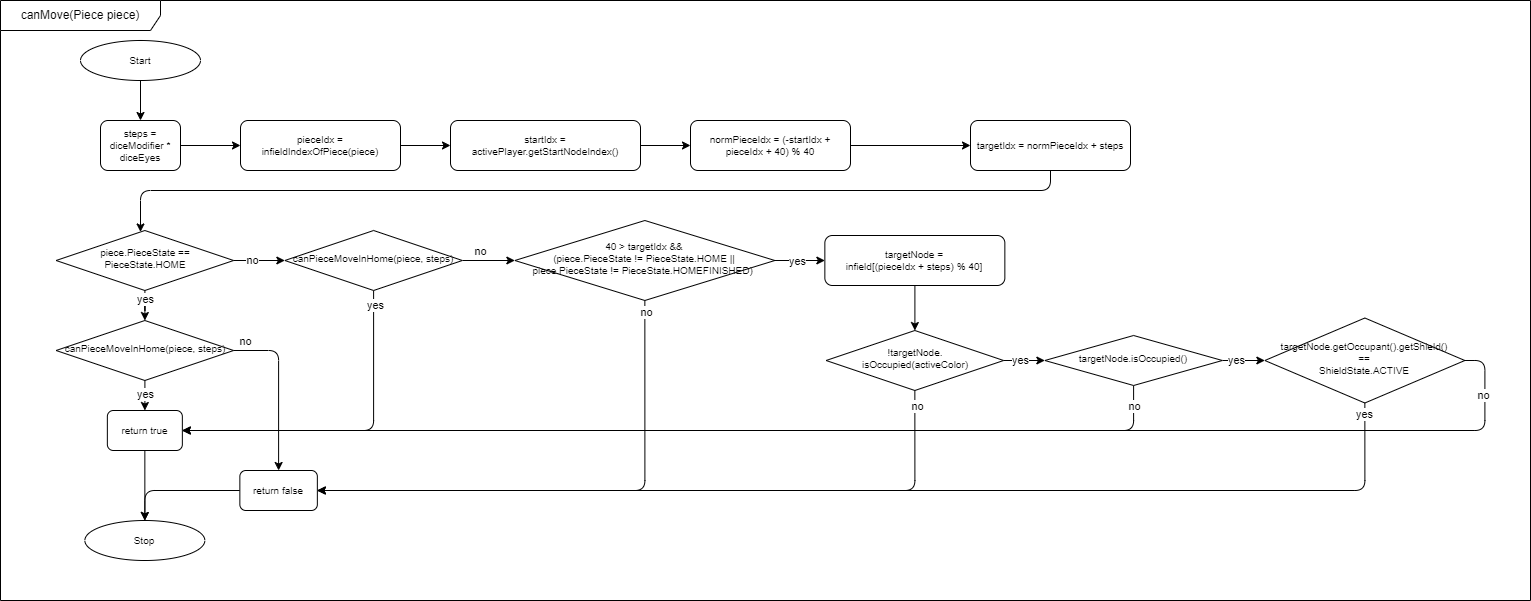

The diagram above was exported from draw.io. Its source (the exported page's mxGraphModel, read from the mxfile embedded in the PNG):
<mxGraphModel dx="2074" dy="1196" grid="1" gridSize="10" guides="1" tooltips="1" connect="1" arrows="1" fold="1" page="1" pageScale="1" pageWidth="827" pageHeight="1169" math="0" shadow="0">
  <root>
    <mxCell id="WIyWlLk6GJQsqaUBKTNV-0" />
    <mxCell id="WIyWlLk6GJQsqaUBKTNV-1" parent="WIyWlLk6GJQsqaUBKTNV-0" />
    <mxCell id="-ekm9WtTgikhfMVyppY8-0" value="canMove(Piece piece)" style="shape=umlFrame;whiteSpace=wrap;html=1;pointerEvents=0;width=160;height=30;" parent="WIyWlLk6GJQsqaUBKTNV-1" vertex="1">
      <mxGeometry x="160" y="520" width="1530" height="600" as="geometry" />
    </mxCell>
    <mxCell id="-ekm9WtTgikhfMVyppY8-25" value="" style="edgeStyle=orthogonalEdgeStyle;rounded=0;orthogonalLoop=1;jettySize=auto;html=1;" parent="WIyWlLk6GJQsqaUBKTNV-1" source="-ekm9WtTgikhfMVyppY8-22" target="-ekm9WtTgikhfMVyppY8-24" edge="1">
      <mxGeometry relative="1" as="geometry" />
    </mxCell>
    <mxCell id="-ekm9WtTgikhfMVyppY8-22" value="Start" style="ellipse;whiteSpace=wrap;html=1;fontSize=10;" parent="WIyWlLk6GJQsqaUBKTNV-1" vertex="1">
      <mxGeometry x="240" y="560" width="120" height="40" as="geometry" />
    </mxCell>
    <mxCell id="-ekm9WtTgikhfMVyppY8-27" value="" style="edgeStyle=orthogonalEdgeStyle;rounded=0;orthogonalLoop=1;jettySize=auto;html=1;" parent="WIyWlLk6GJQsqaUBKTNV-1" source="-ekm9WtTgikhfMVyppY8-24" target="-ekm9WtTgikhfMVyppY8-26" edge="1">
      <mxGeometry relative="1" as="geometry" />
    </mxCell>
    <mxCell id="-ekm9WtTgikhfMVyppY8-24" value="steps = diceModifier * diceEyes" style="rounded=1;whiteSpace=wrap;html=1;fontSize=10;glass=0;strokeWidth=1;shadow=0;" parent="WIyWlLk6GJQsqaUBKTNV-1" vertex="1">
      <mxGeometry x="260" y="640" width="80" height="50" as="geometry" />
    </mxCell>
    <mxCell id="-ekm9WtTgikhfMVyppY8-29" value="" style="edgeStyle=orthogonalEdgeStyle;rounded=0;orthogonalLoop=1;jettySize=auto;html=1;" parent="WIyWlLk6GJQsqaUBKTNV-1" source="-ekm9WtTgikhfMVyppY8-26" target="-ekm9WtTgikhfMVyppY8-28" edge="1">
      <mxGeometry relative="1" as="geometry" />
    </mxCell>
    <mxCell id="-ekm9WtTgikhfMVyppY8-26" value="pieceIdx = infieldIndexOfPiece(piece)" style="rounded=1;whiteSpace=wrap;html=1;fontSize=10;glass=0;strokeWidth=1;shadow=0;" parent="WIyWlLk6GJQsqaUBKTNV-1" vertex="1">
      <mxGeometry x="400" y="640" width="160" height="50" as="geometry" />
    </mxCell>
    <mxCell id="-ekm9WtTgikhfMVyppY8-31" value="" style="edgeStyle=orthogonalEdgeStyle;rounded=0;orthogonalLoop=1;jettySize=auto;html=1;" parent="WIyWlLk6GJQsqaUBKTNV-1" source="-ekm9WtTgikhfMVyppY8-28" target="-ekm9WtTgikhfMVyppY8-30" edge="1">
      <mxGeometry relative="1" as="geometry" />
    </mxCell>
    <mxCell id="-ekm9WtTgikhfMVyppY8-28" value="startIdx = activePlayer.getStartNodeIndex()" style="rounded=1;whiteSpace=wrap;html=1;fontSize=10;glass=0;strokeWidth=1;shadow=0;" parent="WIyWlLk6GJQsqaUBKTNV-1" vertex="1">
      <mxGeometry x="610" y="640" width="190" height="50" as="geometry" />
    </mxCell>
    <mxCell id="-ekm9WtTgikhfMVyppY8-33" value="" style="edgeStyle=orthogonalEdgeStyle;rounded=0;orthogonalLoop=1;jettySize=auto;html=1;" parent="WIyWlLk6GJQsqaUBKTNV-1" source="-ekm9WtTgikhfMVyppY8-30" target="-ekm9WtTgikhfMVyppY8-32" edge="1">
      <mxGeometry relative="1" as="geometry" />
    </mxCell>
    <mxCell id="-ekm9WtTgikhfMVyppY8-30" value="normPieceIdx = (-startIdx + pieceIdx + 40) % 40" style="rounded=1;whiteSpace=wrap;html=1;fontSize=10;glass=0;strokeWidth=1;shadow=0;" parent="WIyWlLk6GJQsqaUBKTNV-1" vertex="1">
      <mxGeometry x="850" y="640" width="160" height="50" as="geometry" />
    </mxCell>
    <mxCell id="-ekm9WtTgikhfMVyppY8-35" value="" style="edgeStyle=orthogonalEdgeStyle;rounded=1;orthogonalLoop=1;jettySize=auto;html=1;exitX=0.5;exitY=1;exitDx=0;exitDy=0;curved=0;" parent="WIyWlLk6GJQsqaUBKTNV-1" source="-ekm9WtTgikhfMVyppY8-32" target="-ekm9WtTgikhfMVyppY8-34" edge="1">
      <mxGeometry relative="1" as="geometry">
        <Array as="points">
          <mxPoint x="1210" y="710" />
          <mxPoint x="300" y="710" />
        </Array>
      </mxGeometry>
    </mxCell>
    <mxCell id="-ekm9WtTgikhfMVyppY8-32" value="targetIdx = normPieceIdx + steps" style="rounded=1;whiteSpace=wrap;html=1;fontSize=10;glass=0;strokeWidth=1;shadow=0;" parent="WIyWlLk6GJQsqaUBKTNV-1" vertex="1">
      <mxGeometry x="1130" y="640" width="160" height="50" as="geometry" />
    </mxCell>
    <mxCell id="-ekm9WtTgikhfMVyppY8-37" value="" style="edgeStyle=orthogonalEdgeStyle;rounded=0;orthogonalLoop=1;jettySize=auto;html=1;" parent="WIyWlLk6GJQsqaUBKTNV-1" source="-ekm9WtTgikhfMVyppY8-34" target="-ekm9WtTgikhfMVyppY8-36" edge="1">
      <mxGeometry relative="1" as="geometry" />
    </mxCell>
    <mxCell id="-ekm9WtTgikhfMVyppY8-41" value="yes" style="edgeLabel;html=1;align=center;verticalAlign=middle;resizable=0;points=[];" parent="-ekm9WtTgikhfMVyppY8-37" vertex="1" connectable="0">
      <mxGeometry x="-0.633" relative="1" as="geometry">
        <mxPoint as="offset" />
      </mxGeometry>
    </mxCell>
    <mxCell id="-ekm9WtTgikhfMVyppY8-44" value="" style="edgeStyle=orthogonalEdgeStyle;rounded=0;orthogonalLoop=1;jettySize=auto;html=1;" parent="WIyWlLk6GJQsqaUBKTNV-1" source="-ekm9WtTgikhfMVyppY8-34" target="-ekm9WtTgikhfMVyppY8-43" edge="1">
      <mxGeometry relative="1" as="geometry" />
    </mxCell>
    <mxCell id="-ekm9WtTgikhfMVyppY8-45" value="no" style="edgeLabel;html=1;align=center;verticalAlign=middle;resizable=0;points=[];" parent="-ekm9WtTgikhfMVyppY8-44" vertex="1" connectable="0">
      <mxGeometry x="-0.2954" y="1" relative="1" as="geometry">
        <mxPoint as="offset" />
      </mxGeometry>
    </mxCell>
    <mxCell id="-ekm9WtTgikhfMVyppY8-34" value="piece.PieceState == PieceState.HOME" style="rhombus;whiteSpace=wrap;html=1;shadow=0;fontFamily=Helvetica;fontSize=10;align=center;strokeWidth=1;spacing=6;spacingTop=-4;" parent="WIyWlLk6GJQsqaUBKTNV-1" vertex="1">
      <mxGeometry x="215.6" y="750" width="177.5" height="60" as="geometry" />
    </mxCell>
    <mxCell id="-ekm9WtTgikhfMVyppY8-40" value="" style="edgeStyle=orthogonalEdgeStyle;rounded=0;orthogonalLoop=1;jettySize=auto;html=1;" parent="WIyWlLk6GJQsqaUBKTNV-1" source="-ekm9WtTgikhfMVyppY8-36" target="-ekm9WtTgikhfMVyppY8-39" edge="1">
      <mxGeometry relative="1" as="geometry" />
    </mxCell>
    <mxCell id="-ekm9WtTgikhfMVyppY8-42" value="yes" style="edgeLabel;html=1;align=center;verticalAlign=middle;resizable=0;points=[];" parent="-ekm9WtTgikhfMVyppY8-40" vertex="1" connectable="0">
      <mxGeometry x="-0.2394" y="-1" relative="1" as="geometry">
        <mxPoint x="1" y="3" as="offset" />
      </mxGeometry>
    </mxCell>
    <mxCell id="-ekm9WtTgikhfMVyppY8-54" style="edgeStyle=orthogonalEdgeStyle;rounded=1;orthogonalLoop=1;jettySize=auto;html=1;exitX=1;exitY=0.5;exitDx=0;exitDy=0;entryX=0.5;entryY=0;entryDx=0;entryDy=0;curved=0;" parent="WIyWlLk6GJQsqaUBKTNV-1" source="-ekm9WtTgikhfMVyppY8-36" target="-ekm9WtTgikhfMVyppY8-52" edge="1">
      <mxGeometry relative="1" as="geometry" />
    </mxCell>
    <mxCell id="-ekm9WtTgikhfMVyppY8-55" value="no" style="edgeLabel;html=1;align=center;verticalAlign=middle;resizable=0;points=[];" parent="-ekm9WtTgikhfMVyppY8-54" vertex="1" connectable="0">
      <mxGeometry x="-0.8206" y="1" relative="1" as="geometry">
        <mxPoint x="-4" y="-9" as="offset" />
      </mxGeometry>
    </mxCell>
    <mxCell id="-ekm9WtTgikhfMVyppY8-36" value="canPieceMoveInHome(piece, steps)" style="rhombus;whiteSpace=wrap;html=1;shadow=0;fontFamily=Helvetica;fontSize=10;align=center;strokeWidth=1;spacing=6;spacingTop=-4;" parent="WIyWlLk6GJQsqaUBKTNV-1" vertex="1">
      <mxGeometry x="215.6" y="840" width="177.5" height="60" as="geometry" />
    </mxCell>
    <mxCell id="1nJvPh_hqvbO-KZvr_5X-19" style="edgeStyle=orthogonalEdgeStyle;rounded=0;orthogonalLoop=1;jettySize=auto;html=1;exitX=0.5;exitY=1;exitDx=0;exitDy=0;entryX=0.5;entryY=0;entryDx=0;entryDy=0;" parent="WIyWlLk6GJQsqaUBKTNV-1" source="-ekm9WtTgikhfMVyppY8-39" target="1nJvPh_hqvbO-KZvr_5X-17" edge="1">
      <mxGeometry relative="1" as="geometry" />
    </mxCell>
    <mxCell id="-ekm9WtTgikhfMVyppY8-39" value="return true" style="rounded=1;whiteSpace=wrap;html=1;fontSize=10;glass=0;strokeWidth=1;shadow=0;" parent="WIyWlLk6GJQsqaUBKTNV-1" vertex="1">
      <mxGeometry x="266.85" y="930" width="75" height="40" as="geometry" />
    </mxCell>
    <mxCell id="-ekm9WtTgikhfMVyppY8-46" style="edgeStyle=orthogonalEdgeStyle;rounded=1;orthogonalLoop=1;jettySize=auto;html=1;exitX=0.5;exitY=1;exitDx=0;exitDy=0;entryX=1;entryY=0.5;entryDx=0;entryDy=0;curved=0;" parent="WIyWlLk6GJQsqaUBKTNV-1" source="-ekm9WtTgikhfMVyppY8-43" target="-ekm9WtTgikhfMVyppY8-39" edge="1">
      <mxGeometry relative="1" as="geometry" />
    </mxCell>
    <mxCell id="-ekm9WtTgikhfMVyppY8-47" value="yes" style="edgeLabel;html=1;align=center;verticalAlign=middle;resizable=0;points=[];" parent="-ekm9WtTgikhfMVyppY8-46" vertex="1" connectable="0">
      <mxGeometry x="-0.9179" y="1" relative="1" as="geometry">
        <mxPoint as="offset" />
      </mxGeometry>
    </mxCell>
    <mxCell id="-ekm9WtTgikhfMVyppY8-49" style="edgeStyle=orthogonalEdgeStyle;rounded=0;orthogonalLoop=1;jettySize=auto;html=1;exitX=1;exitY=0.5;exitDx=0;exitDy=0;entryX=0;entryY=0.5;entryDx=0;entryDy=0;" parent="WIyWlLk6GJQsqaUBKTNV-1" source="-ekm9WtTgikhfMVyppY8-43" target="-ekm9WtTgikhfMVyppY8-48" edge="1">
      <mxGeometry relative="1" as="geometry" />
    </mxCell>
    <mxCell id="-ekm9WtTgikhfMVyppY8-50" value="no" style="edgeLabel;html=1;align=center;verticalAlign=middle;resizable=0;points=[];" parent="-ekm9WtTgikhfMVyppY8-49" vertex="1" connectable="0">
      <mxGeometry x="-0.2979" y="-1" relative="1" as="geometry">
        <mxPoint y="-11" as="offset" />
      </mxGeometry>
    </mxCell>
    <mxCell id="-ekm9WtTgikhfMVyppY8-43" value="canPieceMoveInHome(piece, steps)" style="rhombus;whiteSpace=wrap;html=1;shadow=0;fontFamily=Helvetica;fontSize=10;align=center;strokeWidth=1;spacing=6;spacingTop=-4;" parent="WIyWlLk6GJQsqaUBKTNV-1" vertex="1">
      <mxGeometry x="444.35" y="750" width="177.5" height="60" as="geometry" />
    </mxCell>
    <mxCell id="-ekm9WtTgikhfMVyppY8-56" style="edgeStyle=orthogonalEdgeStyle;rounded=1;orthogonalLoop=1;jettySize=auto;html=1;exitX=0.5;exitY=1;exitDx=0;exitDy=0;entryX=1;entryY=0.5;entryDx=0;entryDy=0;curved=0;" parent="WIyWlLk6GJQsqaUBKTNV-1" source="-ekm9WtTgikhfMVyppY8-48" target="-ekm9WtTgikhfMVyppY8-52" edge="1">
      <mxGeometry relative="1" as="geometry" />
    </mxCell>
    <mxCell id="-ekm9WtTgikhfMVyppY8-57" value="no" style="edgeLabel;html=1;align=center;verticalAlign=middle;resizable=0;points=[];" parent="-ekm9WtTgikhfMVyppY8-56" vertex="1" connectable="0">
      <mxGeometry x="-0.9532" y="1" relative="1" as="geometry">
        <mxPoint as="offset" />
      </mxGeometry>
    </mxCell>
    <mxCell id="-ekm9WtTgikhfMVyppY8-59" value="" style="edgeStyle=orthogonalEdgeStyle;rounded=0;orthogonalLoop=1;jettySize=auto;html=1;" parent="WIyWlLk6GJQsqaUBKTNV-1" source="-ekm9WtTgikhfMVyppY8-48" target="-ekm9WtTgikhfMVyppY8-58" edge="1">
      <mxGeometry relative="1" as="geometry" />
    </mxCell>
    <mxCell id="-ekm9WtTgikhfMVyppY8-60" value="yes" style="edgeLabel;html=1;align=center;verticalAlign=middle;resizable=0;points=[];" parent="-ekm9WtTgikhfMVyppY8-59" vertex="1" connectable="0">
      <mxGeometry x="-0.1244" y="-2" relative="1" as="geometry">
        <mxPoint y="-2" as="offset" />
      </mxGeometry>
    </mxCell>
    <mxCell id="-ekm9WtTgikhfMVyppY8-48" value="40 &amp;gt; targetIdx &amp;amp;&amp;amp;&lt;div&gt;(piece.PieceState != PieceState.HOME ||&lt;/div&gt;&lt;div&gt;&lt;span style=&quot;background-color: initial;&quot;&gt;piece.PieceState != PieceState.HOMEFINISHED)&amp;nbsp;&lt;/span&gt;&lt;/div&gt;" style="rhombus;whiteSpace=wrap;html=1;shadow=0;fontFamily=Helvetica;fontSize=10;align=center;strokeWidth=1;spacing=6;spacingTop=-4;" parent="WIyWlLk6GJQsqaUBKTNV-1" vertex="1">
      <mxGeometry x="674.35" y="740" width="260" height="80" as="geometry" />
    </mxCell>
    <mxCell id="1nJvPh_hqvbO-KZvr_5X-18" style="edgeStyle=orthogonalEdgeStyle;rounded=1;orthogonalLoop=1;jettySize=auto;html=1;exitX=0;exitY=0.5;exitDx=0;exitDy=0;entryX=0.5;entryY=0;entryDx=0;entryDy=0;curved=0;" parent="WIyWlLk6GJQsqaUBKTNV-1" source="-ekm9WtTgikhfMVyppY8-52" target="1nJvPh_hqvbO-KZvr_5X-17" edge="1">
      <mxGeometry relative="1" as="geometry" />
    </mxCell>
    <mxCell id="-ekm9WtTgikhfMVyppY8-52" value="return false" style="rounded=1;whiteSpace=wrap;html=1;fontSize=10;glass=0;strokeWidth=1;shadow=0;" parent="WIyWlLk6GJQsqaUBKTNV-1" vertex="1">
      <mxGeometry x="399.35" y="990" width="77.5" height="40" as="geometry" />
    </mxCell>
    <mxCell id="1nJvPh_hqvbO-KZvr_5X-1" value="" style="edgeStyle=orthogonalEdgeStyle;rounded=0;orthogonalLoop=1;jettySize=auto;html=1;" parent="WIyWlLk6GJQsqaUBKTNV-1" source="-ekm9WtTgikhfMVyppY8-58" target="1nJvPh_hqvbO-KZvr_5X-0" edge="1">
      <mxGeometry relative="1" as="geometry" />
    </mxCell>
    <mxCell id="-ekm9WtTgikhfMVyppY8-58" value="targetNode = &lt;br&gt;infield[(pieceIdx + steps) % 40]" style="rounded=1;whiteSpace=wrap;html=1;fontSize=10;glass=0;strokeWidth=1;shadow=0;" parent="WIyWlLk6GJQsqaUBKTNV-1" vertex="1">
      <mxGeometry x="984.35" y="755" width="180" height="50" as="geometry" />
    </mxCell>
    <mxCell id="1nJvPh_hqvbO-KZvr_5X-2" style="edgeStyle=orthogonalEdgeStyle;rounded=1;orthogonalLoop=1;jettySize=auto;html=1;exitX=0.5;exitY=1;exitDx=0;exitDy=0;entryX=1;entryY=0.5;entryDx=0;entryDy=0;curved=0;" parent="WIyWlLk6GJQsqaUBKTNV-1" source="1nJvPh_hqvbO-KZvr_5X-0" target="-ekm9WtTgikhfMVyppY8-52" edge="1">
      <mxGeometry relative="1" as="geometry" />
    </mxCell>
    <mxCell id="1nJvPh_hqvbO-KZvr_5X-3" value="no" style="edgeLabel;html=1;align=center;verticalAlign=middle;resizable=0;points=[];" parent="1nJvPh_hqvbO-KZvr_5X-2" vertex="1" connectable="0">
      <mxGeometry x="-0.953" y="2" relative="1" as="geometry">
        <mxPoint as="offset" />
      </mxGeometry>
    </mxCell>
    <mxCell id="1nJvPh_hqvbO-KZvr_5X-5" value="" style="edgeStyle=orthogonalEdgeStyle;rounded=0;orthogonalLoop=1;jettySize=auto;html=1;" parent="WIyWlLk6GJQsqaUBKTNV-1" source="1nJvPh_hqvbO-KZvr_5X-0" target="1nJvPh_hqvbO-KZvr_5X-4" edge="1">
      <mxGeometry relative="1" as="geometry" />
    </mxCell>
    <mxCell id="1nJvPh_hqvbO-KZvr_5X-6" value="yes" style="edgeLabel;html=1;align=center;verticalAlign=middle;resizable=0;points=[];" parent="1nJvPh_hqvbO-KZvr_5X-5" vertex="1" connectable="0">
      <mxGeometry x="-0.2205" y="1" relative="1" as="geometry">
        <mxPoint as="offset" />
      </mxGeometry>
    </mxCell>
    <mxCell id="1nJvPh_hqvbO-KZvr_5X-0" value="!targetNode.&lt;br&gt;isOccupied(activeColor)" style="rhombus;whiteSpace=wrap;html=1;shadow=0;fontFamily=Helvetica;fontSize=10;align=center;strokeWidth=1;spacing=6;spacingTop=-4;" parent="WIyWlLk6GJQsqaUBKTNV-1" vertex="1">
      <mxGeometry x="985.6" y="850" width="177.5" height="60" as="geometry" />
    </mxCell>
    <mxCell id="1nJvPh_hqvbO-KZvr_5X-8" style="edgeStyle=orthogonalEdgeStyle;rounded=1;orthogonalLoop=1;jettySize=auto;html=1;exitX=0.5;exitY=1;exitDx=0;exitDy=0;entryX=1;entryY=0.5;entryDx=0;entryDy=0;curved=0;" parent="WIyWlLk6GJQsqaUBKTNV-1" source="1nJvPh_hqvbO-KZvr_5X-4" target="-ekm9WtTgikhfMVyppY8-39" edge="1">
      <mxGeometry relative="1" as="geometry" />
    </mxCell>
    <mxCell id="1nJvPh_hqvbO-KZvr_5X-9" value="no" style="edgeLabel;html=1;align=center;verticalAlign=middle;resizable=0;points=[];" parent="1nJvPh_hqvbO-KZvr_5X-8" vertex="1" connectable="0">
      <mxGeometry x="-0.9593" relative="1" as="geometry">
        <mxPoint as="offset" />
      </mxGeometry>
    </mxCell>
    <mxCell id="1nJvPh_hqvbO-KZvr_5X-11" style="edgeStyle=orthogonalEdgeStyle;rounded=0;orthogonalLoop=1;jettySize=auto;html=1;exitX=1;exitY=0.5;exitDx=0;exitDy=0;entryX=0;entryY=0.5;entryDx=0;entryDy=0;" parent="WIyWlLk6GJQsqaUBKTNV-1" source="1nJvPh_hqvbO-KZvr_5X-4" target="1nJvPh_hqvbO-KZvr_5X-10" edge="1">
      <mxGeometry relative="1" as="geometry" />
    </mxCell>
    <mxCell id="1nJvPh_hqvbO-KZvr_5X-12" value="yes" style="edgeLabel;html=1;align=center;verticalAlign=middle;resizable=0;points=[];" parent="1nJvPh_hqvbO-KZvr_5X-11" vertex="1" connectable="0">
      <mxGeometry x="-0.349" y="-1" relative="1" as="geometry">
        <mxPoint y="-2" as="offset" />
      </mxGeometry>
    </mxCell>
    <mxCell id="1nJvPh_hqvbO-KZvr_5X-4" value="targetNode.isOccupied()" style="rhombus;whiteSpace=wrap;html=1;shadow=0;fontFamily=Helvetica;fontSize=10;align=center;strokeWidth=1;spacing=6;spacingTop=-4;" parent="WIyWlLk6GJQsqaUBKTNV-1" vertex="1">
      <mxGeometry x="1204.35" y="855" width="177.5" height="50" as="geometry" />
    </mxCell>
    <mxCell id="1nJvPh_hqvbO-KZvr_5X-13" style="edgeStyle=orthogonalEdgeStyle;rounded=1;orthogonalLoop=1;jettySize=auto;html=1;exitX=0.5;exitY=1;exitDx=0;exitDy=0;entryX=1;entryY=0.5;entryDx=0;entryDy=0;curved=0;" parent="WIyWlLk6GJQsqaUBKTNV-1" source="1nJvPh_hqvbO-KZvr_5X-10" target="-ekm9WtTgikhfMVyppY8-52" edge="1">
      <mxGeometry relative="1" as="geometry" />
    </mxCell>
    <mxCell id="1nJvPh_hqvbO-KZvr_5X-15" value="yes" style="edgeLabel;html=1;align=center;verticalAlign=middle;resizable=0;points=[];" parent="1nJvPh_hqvbO-KZvr_5X-13" vertex="1" connectable="0">
      <mxGeometry x="-0.981" y="-1" relative="1" as="geometry">
        <mxPoint as="offset" />
      </mxGeometry>
    </mxCell>
    <mxCell id="1nJvPh_hqvbO-KZvr_5X-14" style="edgeStyle=orthogonalEdgeStyle;rounded=1;orthogonalLoop=1;jettySize=auto;html=1;exitX=1;exitY=0.5;exitDx=0;exitDy=0;entryX=1;entryY=0.5;entryDx=0;entryDy=0;curved=0;" parent="WIyWlLk6GJQsqaUBKTNV-1" source="1nJvPh_hqvbO-KZvr_5X-10" target="-ekm9WtTgikhfMVyppY8-39" edge="1">
      <mxGeometry relative="1" as="geometry" />
    </mxCell>
    <mxCell id="1nJvPh_hqvbO-KZvr_5X-16" value="no" style="edgeLabel;html=1;align=center;verticalAlign=middle;resizable=0;points=[];" parent="1nJvPh_hqvbO-KZvr_5X-14" vertex="1" connectable="0">
      <mxGeometry x="-0.9216" y="-2" relative="1" as="geometry">
        <mxPoint as="offset" />
      </mxGeometry>
    </mxCell>
    <mxCell id="1nJvPh_hqvbO-KZvr_5X-10" value="targetNode.getOccupant().getShield()&lt;br&gt;==&lt;br&gt;ShieldState.ACTIVE" style="rhombus;whiteSpace=wrap;html=1;shadow=0;fontFamily=Helvetica;fontSize=10;align=center;strokeWidth=1;spacing=6;spacingTop=-4;" parent="WIyWlLk6GJQsqaUBKTNV-1" vertex="1">
      <mxGeometry x="1424.35" y="837.5" width="200" height="85" as="geometry" />
    </mxCell>
    <mxCell id="1nJvPh_hqvbO-KZvr_5X-17" value="Stop" style="ellipse;whiteSpace=wrap;html=1;fontSize=10;" parent="WIyWlLk6GJQsqaUBKTNV-1" vertex="1">
      <mxGeometry x="244.35" y="1040" width="120" height="40" as="geometry" />
    </mxCell>
  </root>
</mxGraphModel>